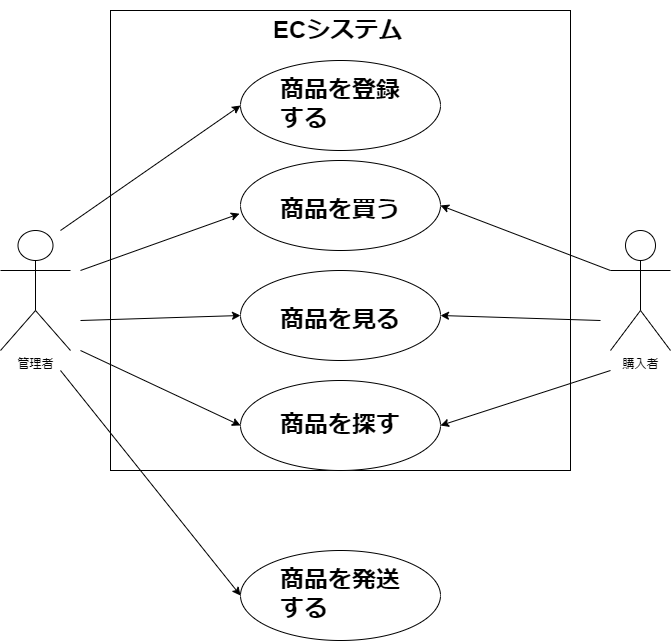

The diagram above was exported from draw.io. Its source (the exported page's mxGraphModel, read from the mxfile embedded in the PNG):
<mxGraphModel dx="1147" dy="1737" grid="1" gridSize="10" guides="1" tooltips="1" connect="1" arrows="1" fold="1" page="1" pageScale="1" pageWidth="827" pageHeight="1169" math="0" shadow="0">
  <root>
    <mxCell id="0" />
    <mxCell id="1" parent="0" />
    <mxCell id="34" value="" style="whiteSpace=wrap;html=1;aspect=fixed;" vertex="1" parent="1">
      <mxGeometry x="170" width="460" height="460" as="geometry" />
    </mxCell>
    <mxCell id="2" value="管理者" style="shape=umlActor;verticalLabelPosition=bottom;verticalAlign=top;html=1;outlineConnect=0;" vertex="1" parent="1">
      <mxGeometry x="60" y="220" width="70" height="120" as="geometry" />
    </mxCell>
    <mxCell id="3" value="購入者" style="shape=umlActor;verticalLabelPosition=bottom;verticalAlign=top;html=1;outlineConnect=0;" vertex="1" parent="1">
      <mxGeometry x="670" y="220" width="60" height="120" as="geometry" />
    </mxCell>
    <mxCell id="4" value="" style="ellipse;whiteSpace=wrap;html=1;" vertex="1" parent="1">
      <mxGeometry x="300" y="150" width="200" height="90" as="geometry" />
    </mxCell>
    <mxCell id="5" value="&lt;h1&gt;商品を買う&lt;/h1&gt;" style="text;html=1;strokeColor=none;fillColor=none;spacing=5;spacingTop=-20;whiteSpace=wrap;overflow=hidden;rounded=0;" vertex="1" parent="1">
      <mxGeometry x="335" y="180" width="130" height="40" as="geometry" />
    </mxCell>
    <mxCell id="6" value="" style="endArrow=classic;html=1;entryX=-0.005;entryY=0.591;entryDx=0;entryDy=0;entryPerimeter=0;" edge="1" parent="1" target="4">
      <mxGeometry width="50" height="50" relative="1" as="geometry">
        <mxPoint x="140" y="260" as="sourcePoint" />
        <mxPoint x="190" y="210" as="targetPoint" />
      </mxGeometry>
    </mxCell>
    <mxCell id="7" value="" style="endArrow=classic;html=1;entryX=1;entryY=0.5;entryDx=0;entryDy=0;exitX=0;exitY=0.3333333333333333;exitDx=0;exitDy=0;exitPerimeter=0;" edge="1" parent="1" source="3" target="4">
      <mxGeometry width="50" height="50" relative="1" as="geometry">
        <mxPoint x="660" y="320" as="sourcePoint" />
        <mxPoint x="600" y="270" as="targetPoint" />
      </mxGeometry>
    </mxCell>
    <mxCell id="10" value="" style="ellipse;whiteSpace=wrap;html=1;" vertex="1" parent="1">
      <mxGeometry x="300" y="260" width="200" height="90" as="geometry" />
    </mxCell>
    <mxCell id="13" value="&lt;h1&gt;商品を見る&lt;/h1&gt;" style="text;html=1;strokeColor=none;fillColor=none;spacing=5;spacingTop=-20;whiteSpace=wrap;overflow=hidden;rounded=0;" vertex="1" parent="1">
      <mxGeometry x="335" y="290" width="130" height="40" as="geometry" />
    </mxCell>
    <mxCell id="14" value="" style="endArrow=classic;html=1;entryX=0;entryY=0.5;entryDx=0;entryDy=0;" edge="1" parent="1" target="10">
      <mxGeometry width="50" height="50" relative="1" as="geometry">
        <mxPoint x="140" y="310" as="sourcePoint" />
        <mxPoint x="290" y="310" as="targetPoint" />
      </mxGeometry>
    </mxCell>
    <mxCell id="15" value="" style="endArrow=classic;html=1;entryX=1;entryY=0.5;entryDx=0;entryDy=0;" edge="1" parent="1" target="10">
      <mxGeometry width="50" height="50" relative="1" as="geometry">
        <mxPoint x="660" y="310" as="sourcePoint" />
        <mxPoint x="510" y="310" as="targetPoint" />
      </mxGeometry>
    </mxCell>
    <mxCell id="17" value="" style="ellipse;whiteSpace=wrap;html=1;" vertex="1" parent="1">
      <mxGeometry x="300" y="370" width="200" height="90" as="geometry" />
    </mxCell>
    <mxCell id="19" value="&lt;h1&gt;商品を探す&lt;/h1&gt;" style="text;html=1;strokeColor=none;fillColor=none;spacing=5;spacingTop=-20;whiteSpace=wrap;overflow=hidden;rounded=0;" vertex="1" parent="1">
      <mxGeometry x="335" y="395" width="130" height="40" as="geometry" />
    </mxCell>
    <mxCell id="23" value="" style="endArrow=classic;html=1;entryX=0;entryY=0.5;entryDx=0;entryDy=0;" edge="1" parent="1" target="17">
      <mxGeometry width="50" height="50" relative="1" as="geometry">
        <mxPoint x="140" y="340" as="sourcePoint" />
        <mxPoint x="290" y="410" as="targetPoint" />
      </mxGeometry>
    </mxCell>
    <mxCell id="24" value="" style="endArrow=classic;html=1;entryX=1;entryY=0.5;entryDx=0;entryDy=0;" edge="1" parent="1" target="17">
      <mxGeometry width="50" height="50" relative="1" as="geometry">
        <mxPoint x="670" y="360" as="sourcePoint" />
        <mxPoint x="600" y="270" as="targetPoint" />
      </mxGeometry>
    </mxCell>
    <mxCell id="26" value="" style="ellipse;whiteSpace=wrap;html=1;" vertex="1" parent="1">
      <mxGeometry x="300" y="50" width="200" height="90" as="geometry" />
    </mxCell>
    <mxCell id="29" value="&lt;h1&gt;商品を登録する&lt;/h1&gt;" style="text;html=1;strokeColor=none;fillColor=none;spacing=5;spacingTop=-20;whiteSpace=wrap;overflow=hidden;rounded=0;" vertex="1" parent="1">
      <mxGeometry x="335" y="60" width="130" height="60" as="geometry" />
    </mxCell>
    <mxCell id="30" value="" style="endArrow=classic;html=1;entryX=0;entryY=0.5;entryDx=0;entryDy=0;" edge="1" parent="1" target="26">
      <mxGeometry width="50" height="50" relative="1" as="geometry">
        <mxPoint x="120" y="220" as="sourcePoint" />
        <mxPoint x="170" y="170" as="targetPoint" />
      </mxGeometry>
    </mxCell>
    <mxCell id="31" value="" style="ellipse;whiteSpace=wrap;html=1;" vertex="1" parent="1">
      <mxGeometry x="300" y="540" width="200" height="90" as="geometry" />
    </mxCell>
    <mxCell id="32" value="&lt;h1&gt;商品を発送する&lt;/h1&gt;" style="text;html=1;strokeColor=none;fillColor=none;spacing=5;spacingTop=-20;whiteSpace=wrap;overflow=hidden;rounded=0;" vertex="1" parent="1">
      <mxGeometry x="335" y="550" width="130" height="70" as="geometry" />
    </mxCell>
    <mxCell id="33" value="" style="endArrow=classic;html=1;entryX=0;entryY=0.5;entryDx=0;entryDy=0;" edge="1" parent="1" target="31">
      <mxGeometry width="50" height="50" relative="1" as="geometry">
        <mxPoint x="120" y="360" as="sourcePoint" />
        <mxPoint x="190" y="420" as="targetPoint" />
      </mxGeometry>
    </mxCell>
    <mxCell id="35" value="&lt;h1&gt;ECシステム&lt;/h1&gt;" style="text;html=1;strokeColor=none;fillColor=none;spacing=5;spacingTop=-20;whiteSpace=wrap;overflow=hidden;rounded=0;" vertex="1" parent="1">
      <mxGeometry x="327.5" width="145" height="40" as="geometry" />
    </mxCell>
  </root>
</mxGraphModel>